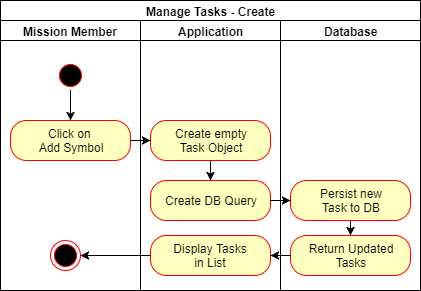

The diagram above was exported from draw.io. Its source (the exported page's mxGraphModel, read from the mxfile embedded in the PNG):
<mxGraphModel dx="720" dy="706" grid="1" gridSize="10" guides="1" tooltips="1" connect="1" arrows="1" fold="1" page="1" pageScale="1" pageWidth="827" pageHeight="1169" math="0" shadow="0">
  <root>
    <mxCell id="0" />
    <mxCell id="1" parent="0" />
    <mxCell id="JmD-mpSwvVugIobPQQ82-1" value="Manage Tasks - Create" style="swimlane;html=1;childLayout=stackLayout;resizeParent=1;resizeParentMax=0;startSize=20;" parent="1" vertex="1">
      <mxGeometry x="20" y="20" width="420" height="290" as="geometry" />
    </mxCell>
    <mxCell id="JmD-mpSwvVugIobPQQ82-2" value="Mission Member" style="swimlane;html=1;startSize=20;" parent="JmD-mpSwvVugIobPQQ82-1" vertex="1">
      <mxGeometry y="20" width="140" height="270" as="geometry" />
    </mxCell>
    <mxCell id="JmD-mpSwvVugIobPQQ82-15" style="edgeStyle=orthogonalEdgeStyle;rounded=0;orthogonalLoop=1;jettySize=auto;html=1;entryX=0.5;entryY=0;entryDx=0;entryDy=0;" parent="JmD-mpSwvVugIobPQQ82-2" source="JmD-mpSwvVugIobPQQ82-5" target="JmD-mpSwvVugIobPQQ82-7" edge="1">
      <mxGeometry relative="1" as="geometry" />
    </mxCell>
    <mxCell id="JmD-mpSwvVugIobPQQ82-5" value="" style="ellipse;html=1;shape=startState;fillColor=#000000;strokeColor=#ff0000;" parent="JmD-mpSwvVugIobPQQ82-2" vertex="1">
      <mxGeometry x="55" y="40" width="30" height="30" as="geometry" />
    </mxCell>
    <mxCell id="JmD-mpSwvVugIobPQQ82-7" value="Click on&amp;nbsp;&lt;br&gt;Add Symbol&lt;br&gt;" style="rounded=1;whiteSpace=wrap;html=1;arcSize=40;fontColor=#000000;fillColor=#ffffc0;strokeColor=#ff0000;" parent="JmD-mpSwvVugIobPQQ82-2" vertex="1">
      <mxGeometry x="10" y="100" width="120" height="40" as="geometry" />
    </mxCell>
    <mxCell id="JmD-mpSwvVugIobPQQ82-40" value="" style="ellipse;html=1;shape=endState;fillColor=#000000;strokeColor=#ff0000;" parent="JmD-mpSwvVugIobPQQ82-2" vertex="1">
      <mxGeometry x="50" y="220" width="30" height="30" as="geometry" />
    </mxCell>
    <mxCell id="JmD-mpSwvVugIobPQQ82-3" value="Application" style="swimlane;html=1;startSize=20;" parent="JmD-mpSwvVugIobPQQ82-1" vertex="1">
      <mxGeometry x="140" y="20" width="140" height="270" as="geometry" />
    </mxCell>
    <mxCell id="zMqLjrcQb_BGBw4o-VBT-2" value="" style="edgeStyle=orthogonalEdgeStyle;rounded=0;orthogonalLoop=1;jettySize=auto;html=1;" parent="JmD-mpSwvVugIobPQQ82-3" source="QsGcK8e60tPnAbL-LVyY-2" target="zMqLjrcQb_BGBw4o-VBT-1" edge="1">
      <mxGeometry relative="1" as="geometry" />
    </mxCell>
    <mxCell id="QsGcK8e60tPnAbL-LVyY-2" value="Create empty&lt;br&gt;Task Object&lt;br&gt;" style="rounded=1;whiteSpace=wrap;html=1;arcSize=40;fontColor=#000000;fillColor=#ffffc0;strokeColor=#ff0000;" parent="JmD-mpSwvVugIobPQQ82-3" vertex="1">
      <mxGeometry x="10" y="100" width="120" height="40" as="geometry" />
    </mxCell>
    <mxCell id="zMqLjrcQb_BGBw4o-VBT-1" value="Create DB Query&lt;br&gt;" style="rounded=1;whiteSpace=wrap;html=1;arcSize=40;fontColor=#000000;fillColor=#ffffc0;strokeColor=#ff0000;" parent="JmD-mpSwvVugIobPQQ82-3" vertex="1">
      <mxGeometry x="10" y="160" width="120" height="40" as="geometry" />
    </mxCell>
    <mxCell id="JmD-mpSwvVugIobPQQ82-24" value="Display Tasks&lt;br&gt;in List&lt;br&gt;" style="rounded=1;whiteSpace=wrap;html=1;arcSize=40;fontColor=#000000;fillColor=#ffffc0;strokeColor=#ff0000;" parent="JmD-mpSwvVugIobPQQ82-3" vertex="1">
      <mxGeometry x="10" y="215" width="120" height="40" as="geometry" />
    </mxCell>
    <mxCell id="JmD-mpSwvVugIobPQQ82-4" value="Database" style="swimlane;html=1;startSize=20;" parent="JmD-mpSwvVugIobPQQ82-1" vertex="1">
      <mxGeometry x="280" y="20" width="140" height="270" as="geometry" />
    </mxCell>
    <mxCell id="zMqLjrcQb_BGBw4o-VBT-5" value="" style="edgeStyle=orthogonalEdgeStyle;rounded=0;orthogonalLoop=1;jettySize=auto;html=1;" parent="JmD-mpSwvVugIobPQQ82-4" source="JmD-mpSwvVugIobPQQ82-21" target="zMqLjrcQb_BGBw4o-VBT-4" edge="1">
      <mxGeometry relative="1" as="geometry" />
    </mxCell>
    <mxCell id="JmD-mpSwvVugIobPQQ82-21" value="Persist new&lt;br&gt;Task to DB&lt;br&gt;" style="rounded=1;whiteSpace=wrap;html=1;arcSize=40;fontColor=#000000;fillColor=#ffffc0;strokeColor=#ff0000;" parent="JmD-mpSwvVugIobPQQ82-4" vertex="1">
      <mxGeometry x="10" y="160" width="120" height="40" as="geometry" />
    </mxCell>
    <mxCell id="zMqLjrcQb_BGBw4o-VBT-4" value="Return Updated&lt;br&gt;Tasks&lt;br&gt;" style="rounded=1;whiteSpace=wrap;html=1;arcSize=40;fontColor=#000000;fillColor=#ffffc0;strokeColor=#ff0000;" parent="JmD-mpSwvVugIobPQQ82-4" vertex="1">
      <mxGeometry x="10" y="215" width="120" height="40" as="geometry" />
    </mxCell>
    <mxCell id="QsGcK8e60tPnAbL-LVyY-11" value="" style="edgeStyle=orthogonalEdgeStyle;rounded=0;orthogonalLoop=1;jettySize=auto;html=1;entryX=0;entryY=0.5;entryDx=0;entryDy=0;" parent="JmD-mpSwvVugIobPQQ82-1" source="JmD-mpSwvVugIobPQQ82-7" target="QsGcK8e60tPnAbL-LVyY-2" edge="1">
      <mxGeometry relative="1" as="geometry">
        <mxPoint x="210" y="140" as="targetPoint" />
      </mxGeometry>
    </mxCell>
    <mxCell id="zMqLjrcQb_BGBw4o-VBT-3" value="" style="edgeStyle=orthogonalEdgeStyle;rounded=0;orthogonalLoop=1;jettySize=auto;html=1;" parent="JmD-mpSwvVugIobPQQ82-1" source="zMqLjrcQb_BGBw4o-VBT-1" target="JmD-mpSwvVugIobPQQ82-21" edge="1">
      <mxGeometry relative="1" as="geometry" />
    </mxCell>
    <mxCell id="zMqLjrcQb_BGBw4o-VBT-6" value="" style="edgeStyle=orthogonalEdgeStyle;rounded=0;orthogonalLoop=1;jettySize=auto;html=1;" parent="JmD-mpSwvVugIobPQQ82-1" source="zMqLjrcQb_BGBw4o-VBT-4" target="JmD-mpSwvVugIobPQQ82-24" edge="1">
      <mxGeometry relative="1" as="geometry" />
    </mxCell>
    <mxCell id="zMqLjrcQb_BGBw4o-VBT-8" value="" style="edgeStyle=orthogonalEdgeStyle;rounded=0;orthogonalLoop=1;jettySize=auto;html=1;" parent="JmD-mpSwvVugIobPQQ82-1" source="JmD-mpSwvVugIobPQQ82-24" target="JmD-mpSwvVugIobPQQ82-40" edge="1">
      <mxGeometry relative="1" as="geometry" />
    </mxCell>
  </root>
</mxGraphModel>